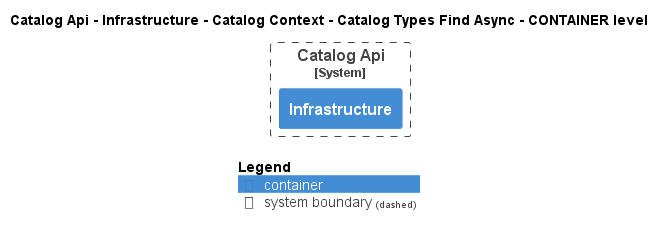

The diagram above was rendered by PlantUML. Its source (embedded in the PNG):
@startuml
!pragma layout smetana
!include ..\..\..\..\..\..\..\..\.c4s\C4_Container.puml

AddElementTag("state:new", $bgColor=green, $fontColor=#ffffff, $borderColor=green, $shadowing="False")
AddElementTag("state:changed", $bgColor=orange, $fontColor=#ffffff, $borderColor=orange, $shadowing="False")
AddElementTag("state:removed", $bgColor=red, $fontColor=#ffffff, $borderColor=red, $shadowing="False")

AddRelTag("state:new", $textColor=green, $lineColor=green)
AddRelTag("state:changed", $textColor=orange, $lineColor=orange)
AddRelTag("state:removed", $textColor=red, $lineColor=red)

SHOW_PERSON_PORTRAIT()
LAYOUT_TOP_DOWN()

skinparam linetype polyline

title Catalog Api - Infrastructure - Catalog Context - Catalog Types Find Async - CONTAINER level


System_Boundary(dotnet.eShop.Architecture.SoftwareSystems.CatalogApi, "Catalog Api") {
    Container(dotnet.eShop.Architecture.SoftwareSystems.CatalogApi.Containers.Infrastructure, "Infrastructure", "", "")
}



SHOW_LEGEND()
@enduml